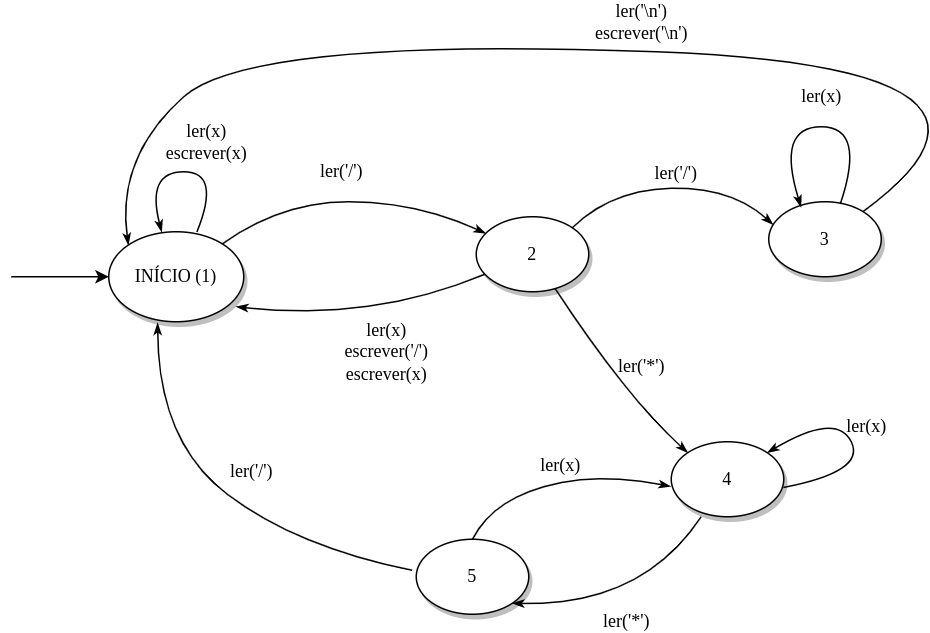

The diagram above was exported from draw.io. Its source (the exported page's mxGraphModel, read from the mxfile embedded in the PNG):
<mxGraphModel dx="989" dy="492" grid="1" gridSize="10" guides="1" tooltips="1" connect="1" arrows="1" fold="1" page="1" pageScale="1" pageWidth="1100" pageHeight="850" background="none" math="0" shadow="0">
  <root>
    <mxCell id="0" />
    <mxCell id="1" parent="0" />
    <mxCell id="1ea317790d2ca983-14" value="ler('/')" style="edgeStyle=none;html=1;labelBackgroundColor=none;startArrow=none;startFill=0;startSize=5;endArrow=classicThin;endFill=1;endSize=5;jettySize=auto;orthogonalLoop=1;strokeColor=#000000;strokeWidth=1;fontFamily=Verdana;fontSize=12;curved=1;" parent="1" source="1ea317790d2ca983-1" target="1ea317790d2ca983-2" edge="1">
      <mxGeometry x="-0.0668" y="20" relative="1" as="geometry">
        <mxPoint x="398" y="196" as="targetPoint" />
        <Array as="points">
          <mxPoint x="310" y="150" />
          <mxPoint x="400" y="150" />
        </Array>
        <mxPoint as="offset" />
      </mxGeometry>
    </mxCell>
    <mxCell id="1ea317790d2ca983-1" value="INÍCIO (1)" style="ellipse;whiteSpace=wrap;html=1;rounded=0;shadow=1;comic=0;labelBackgroundColor=none;strokeWidth=1;fontFamily=Verdana;fontSize=12;align=center;" parent="1" vertex="1">
      <mxGeometry x="195" y="170" width="90" height="60" as="geometry" />
    </mxCell>
    <mxCell id="1ea317790d2ca983-21" value="ler(x)&lt;br&gt;escrever('/')&lt;br&gt;escrever(x)" style="edgeStyle=none;html=1;labelBackgroundColor=none;startArrow=none;startFill=0;startSize=5;endArrow=classicThin;endFill=1;endSize=5;jettySize=auto;orthogonalLoop=1;strokeColor=#000000;strokeWidth=1;fontFamily=Verdana;fontSize=12;entryX=0.944;entryY=0.833;entryDx=0;entryDy=0;entryPerimeter=0;curved=1;" parent="1" source="1ea317790d2ca983-2" target="1ea317790d2ca983-1" edge="1">
      <mxGeometry x="-0.0665" y="22" relative="1" as="geometry">
        <mxPoint x="409.26641650092915" y="321.2625336676904" as="targetPoint" />
        <Array as="points">
          <mxPoint x="370" y="230" />
        </Array>
        <mxPoint as="offset" />
      </mxGeometry>
    </mxCell>
    <mxCell id="1ea317790d2ca983-22" value="ler('*')" style="edgeStyle=none;html=1;labelBackgroundColor=none;startArrow=none;startFill=0;startSize=5;endArrow=classicThin;endFill=1;endSize=5;jettySize=auto;orthogonalLoop=1;strokeColor=#000000;strokeWidth=1;fontFamily=Verdana;fontSize=12;curved=1;entryX=0;entryY=0;entryDx=0;entryDy=0;" parent="1" source="1ea317790d2ca983-2" target="RB6GV88V3cfNJ3buRdah-7" edge="1">
      <mxGeometry x="0.0596" y="19" relative="1" as="geometry">
        <mxPoint x="571.915958232102" y="322.2610208166518" as="targetPoint" />
        <Array as="points">
          <mxPoint x="540" y="280" />
        </Array>
        <mxPoint as="offset" />
      </mxGeometry>
    </mxCell>
    <mxCell id="1ea317790d2ca983-2" value="&lt;span&gt;2&lt;/span&gt;" style="ellipse;whiteSpace=wrap;html=1;rounded=0;shadow=1;comic=0;labelBackgroundColor=none;strokeWidth=1;fontFamily=Verdana;fontSize=12;align=center;" parent="1" vertex="1">
      <mxGeometry x="440" y="160" width="75" height="50" as="geometry" />
    </mxCell>
    <mxCell id="1ea317790d2ca983-15" value="ler('\n')&lt;br&gt;escrever('\n')" style="edgeStyle=none;html=1;labelBackgroundColor=none;startArrow=none;startFill=0;startSize=5;endArrow=classicThin;endFill=1;endSize=5;jettySize=auto;orthogonalLoop=1;strokeColor=#000000;strokeWidth=1;fontFamily=Verdana;fontSize=12;curved=1;entryX=0;entryY=0;entryDx=0;entryDy=0;" parent="1" source="1ea317790d2ca983-3" target="1ea317790d2ca983-1" edge="1">
      <mxGeometry x="0.0062" y="-20" relative="1" as="geometry">
        <mxPoint x="736.385029442283" y="311.12339657971916" as="targetPoint" />
        <Array as="points">
          <mxPoint x="830" y="60" />
          <mxPoint x="290" y="40" />
          <mxPoint x="200" y="120" />
        </Array>
        <mxPoint as="offset" />
      </mxGeometry>
    </mxCell>
    <mxCell id="1ea317790d2ca983-3" value="&lt;span&gt;3&lt;/span&gt;" style="ellipse;whiteSpace=wrap;html=1;rounded=0;shadow=1;comic=0;labelBackgroundColor=none;strokeWidth=1;fontFamily=Verdana;fontSize=12;align=center;" parent="1" vertex="1">
      <mxGeometry x="635" y="150" width="75" height="50" as="geometry" />
    </mxCell>
    <mxCell id="RB6GV88V3cfNJ3buRdah-1" value="" style="endArrow=classic;html=1;rounded=0;" edge="1" parent="1">
      <mxGeometry width="50" height="50" relative="1" as="geometry">
        <mxPoint x="130" y="200" as="sourcePoint" />
        <mxPoint x="195" y="200" as="targetPoint" />
      </mxGeometry>
    </mxCell>
    <mxCell id="RB6GV88V3cfNJ3buRdah-7" value="&lt;span&gt;4&lt;br&gt;&lt;/span&gt;" style="ellipse;whiteSpace=wrap;html=1;rounded=0;shadow=1;comic=0;labelBackgroundColor=none;strokeWidth=1;fontFamily=Verdana;fontSize=12;align=center;" vertex="1" parent="1">
      <mxGeometry x="570" y="310" width="75" height="50" as="geometry" />
    </mxCell>
    <mxCell id="RB6GV88V3cfNJ3buRdah-9" value="&lt;span&gt;5&lt;br&gt;&lt;/span&gt;" style="ellipse;whiteSpace=wrap;html=1;rounded=0;shadow=1;comic=0;labelBackgroundColor=none;strokeWidth=1;fontFamily=Verdana;fontSize=12;align=center;" vertex="1" parent="1">
      <mxGeometry x="400" y="375" width="75" height="50" as="geometry" />
    </mxCell>
    <mxCell id="RB6GV88V3cfNJ3buRdah-11" value="ler('/')" style="edgeStyle=none;html=1;labelBackgroundColor=none;startArrow=none;startFill=0;startSize=5;endArrow=classicThin;endFill=1;endSize=5;jettySize=auto;orthogonalLoop=1;strokeColor=#000000;strokeWidth=1;fontFamily=Verdana;fontSize=12;curved=1;exitX=1;exitY=0;exitDx=0;exitDy=0;entryX=0.039;entryY=0.306;entryDx=0;entryDy=0;entryPerimeter=0;" edge="1" parent="1" source="1ea317790d2ca983-2" target="1ea317790d2ca983-3">
      <mxGeometry x="0.0385" y="10" relative="1" as="geometry">
        <mxPoint x="500" y="170" as="sourcePoint" />
        <mxPoint x="675" y="163" as="targetPoint" />
        <Array as="points">
          <mxPoint x="530" y="142" />
          <mxPoint x="610" y="140" />
        </Array>
        <mxPoint as="offset" />
      </mxGeometry>
    </mxCell>
    <mxCell id="RB6GV88V3cfNJ3buRdah-13" value="ler('/')" style="edgeStyle=none;html=1;labelBackgroundColor=none;startArrow=none;startFill=0;startSize=5;endArrow=classicThin;endFill=1;endSize=5;jettySize=auto;orthogonalLoop=1;strokeColor=#000000;strokeWidth=1;fontFamily=Verdana;fontSize=12;curved=1;entryX=0.362;entryY=1.014;entryDx=0;entryDy=0;entryPerimeter=0;exitX=-0.037;exitY=0.413;exitDx=0;exitDy=0;exitPerimeter=0;" edge="1" parent="1" source="RB6GV88V3cfNJ3buRdah-9" target="1ea317790d2ca983-1">
      <mxGeometry x="-0.028" y="-22" relative="1" as="geometry">
        <mxPoint x="503" y="218" as="sourcePoint" />
        <mxPoint x="591" y="327" as="targetPoint" />
        <Array as="points">
          <mxPoint x="320" y="380" />
          <mxPoint x="228" y="310" />
        </Array>
        <mxPoint as="offset" />
      </mxGeometry>
    </mxCell>
    <mxCell id="RB6GV88V3cfNJ3buRdah-14" value="ler(x)" style="edgeStyle=none;html=1;labelBackgroundColor=none;startArrow=none;startFill=0;startSize=5;endArrow=classicThin;endFill=1;endSize=5;jettySize=auto;orthogonalLoop=1;strokeColor=#000000;strokeWidth=1;fontFamily=Verdana;fontSize=12;curved=1;exitX=0.997;exitY=0.61;exitDx=0;exitDy=0;entryX=1;entryY=0;entryDx=0;entryDy=0;exitPerimeter=0;" edge="1" parent="1" source="RB6GV88V3cfNJ3buRdah-7" target="RB6GV88V3cfNJ3buRdah-7">
      <mxGeometry x="0.0756" y="-13" relative="1" as="geometry">
        <mxPoint x="620" y="360" as="sourcePoint" />
        <mxPoint x="754" y="358" as="targetPoint" />
        <Array as="points">
          <mxPoint x="700" y="330" />
          <mxPoint x="680" y="290" />
        </Array>
        <mxPoint as="offset" />
      </mxGeometry>
    </mxCell>
    <mxCell id="RB6GV88V3cfNJ3buRdah-15" value="ler(x)" style="edgeStyle=none;html=1;labelBackgroundColor=none;startArrow=none;startFill=0;startSize=5;endArrow=classicThin;endFill=1;endSize=5;jettySize=auto;orthogonalLoop=1;strokeColor=#000000;strokeWidth=1;fontFamily=Verdana;fontSize=12;curved=1;exitX=0.636;exitY=0.03;exitDx=0;exitDy=0;entryX=0.287;entryY=0.072;entryDx=0;entryDy=0;exitPerimeter=0;entryPerimeter=0;" edge="1" parent="1" source="1ea317790d2ca983-3" target="1ea317790d2ca983-3">
      <mxGeometry x="-0.0103" y="-20" relative="1" as="geometry">
        <mxPoint x="690" y="155" as="sourcePoint" />
        <mxPoint x="705" y="130" as="targetPoint" />
        <Array as="points">
          <mxPoint x="700" y="100" />
          <mxPoint x="640" y="100" />
        </Array>
        <mxPoint as="offset" />
      </mxGeometry>
    </mxCell>
    <mxCell id="RB6GV88V3cfNJ3buRdah-16" value="ler(x)&lt;br&gt;escrever(x)" style="edgeStyle=none;html=1;labelBackgroundColor=none;startArrow=none;startFill=0;startSize=5;endArrow=classicThin;endFill=1;endSize=5;jettySize=auto;orthogonalLoop=1;strokeColor=#000000;strokeWidth=1;fontFamily=Verdana;fontSize=12;curved=1;entryX=0.392;entryY=0.002;entryDx=0;entryDy=0;entryPerimeter=0;exitX=0.653;exitY=0.002;exitDx=0;exitDy=0;exitPerimeter=0;" edge="1" parent="1" source="1ea317790d2ca983-1" target="1ea317790d2ca983-1">
      <mxGeometry x="-0.2089" y="-20" relative="1" as="geometry">
        <mxPoint x="253" y="168" as="sourcePoint" />
        <mxPoint x="227" y="170" as="targetPoint" />
        <Array as="points">
          <mxPoint x="270" y="130" />
          <mxPoint x="220" y="130" />
        </Array>
        <mxPoint as="offset" />
      </mxGeometry>
    </mxCell>
    <mxCell id="RB6GV88V3cfNJ3buRdah-17" value="ler(x)" style="edgeStyle=none;html=1;labelBackgroundColor=none;startArrow=none;startFill=0;startSize=5;endArrow=classicThin;endFill=1;endSize=5;jettySize=auto;orthogonalLoop=1;strokeColor=#000000;strokeWidth=1;fontFamily=Verdana;fontSize=12;curved=1;exitX=0.5;exitY=0;exitDx=0;exitDy=0;entryX=-0.005;entryY=0.596;entryDx=0;entryDy=0;entryPerimeter=0;" edge="1" parent="1" source="RB6GV88V3cfNJ3buRdah-9" target="RB6GV88V3cfNJ3buRdah-7">
      <mxGeometry x="0.0361" y="10" relative="1" as="geometry">
        <mxPoint x="450" y="375" as="sourcePoint" />
        <mxPoint x="625" y="368" as="targetPoint" />
        <Array as="points">
          <mxPoint x="450" y="350" />
          <mxPoint x="520" y="330" />
        </Array>
        <mxPoint as="offset" />
      </mxGeometry>
    </mxCell>
    <mxCell id="RB6GV88V3cfNJ3buRdah-18" value="ler('*')" style="edgeStyle=none;html=1;labelBackgroundColor=none;startArrow=none;startFill=0;startSize=5;endArrow=classicThin;endFill=1;endSize=5;jettySize=auto;orthogonalLoop=1;strokeColor=#000000;strokeWidth=1;fontFamily=Verdana;fontSize=12;curved=1;exitX=0.5;exitY=0;exitDx=0;exitDy=0;entryX=1;entryY=1;entryDx=0;entryDy=0;" edge="1" parent="1" target="RB6GV88V3cfNJ3buRdah-9">
      <mxGeometry x="0.0385" y="10" relative="1" as="geometry">
        <mxPoint x="590" y="360" as="sourcePoint" />
        <mxPoint x="722" y="325" as="targetPoint" />
        <Array as="points">
          <mxPoint x="550" y="420" />
        </Array>
        <mxPoint as="offset" />
      </mxGeometry>
    </mxCell>
  </root>
</mxGraphModel>